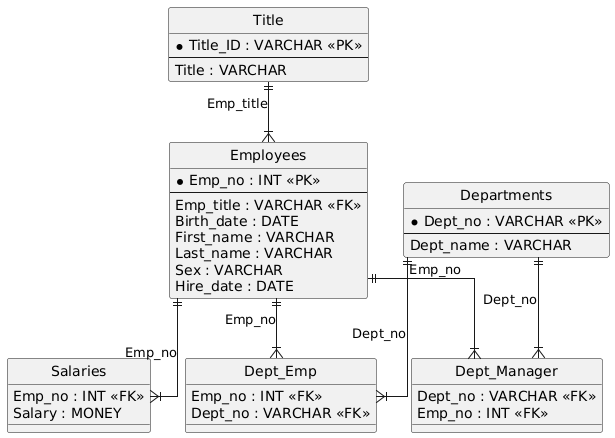

The diagram above was rendered by PlantUML. Its source (embedded in the PNG):
@startuml
hide circle
skinparam linetype ortho

entity "Title" as Title {
  * Title_ID : VARCHAR <<PK>>
  --
  Title : VARCHAR
}

entity "Salaries" as Salaries {
  Emp_no : INT <<FK>>
  Salary : MONEY
}

entity "Employees" as Employees {
  * Emp_no : INT <<PK>>
  --
  Emp_title : VARCHAR <<FK>>
  Birth_date : DATE
  First_name : VARCHAR
  Last_name : VARCHAR
  Sex : VARCHAR
  Hire_date : DATE
}

entity "Dept_Manager" as Dept_Manager {
  Dept_no : VARCHAR <<FK>>
  Emp_no : INT <<FK>>
}

entity "Dept_Emp" as Dept_Emp {
  Emp_no : INT <<FK>>
  Dept_no : VARCHAR <<FK>>
}

entity "Departments" as Departments {
  * Dept_no : VARCHAR <<PK>>
  --
  Dept_name : VARCHAR
}

Employees ||--|{ Salaries : "Emp_no"
Title ||--|{ Employees : "Emp_title"
Departments ||--|{ Dept_Manager : "Dept_no"
Employees ||--|{ Dept_Manager : "Emp_no"
Employees ||--|{ Dept_Emp : "Emp_no"
Departments ||--|{ Dept_Emp : "Dept_no"
@enduml